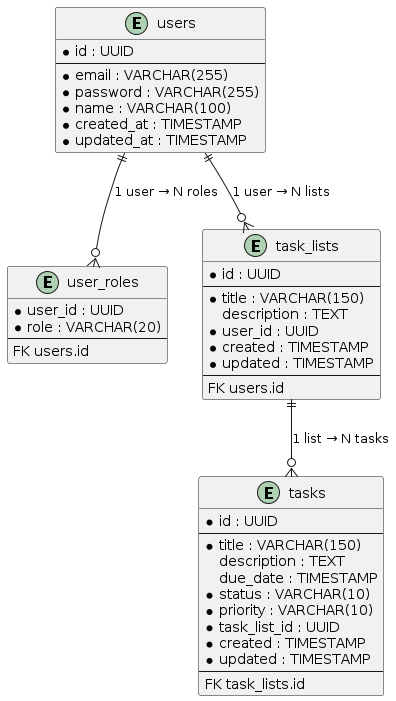

The diagram above was rendered by PlantUML. Its source (embedded in the PNG):
@startuml
entity users {
    *id : UUID
    --
    *email : VARCHAR(255)
    *password : VARCHAR(255)
    *name : VARCHAR(100)
    *created_at : TIMESTAMP
    *updated_at : TIMESTAMP
}

entity user_roles {
    *user_id : UUID
    *role : VARCHAR(20)
    --
    FK users.id
}

entity task_lists {
    *id : UUID
    --
    *title : VARCHAR(150)
    description : TEXT
    *user_id : UUID
    *created : TIMESTAMP
    *updated : TIMESTAMP
    --
    FK users.id
}

entity tasks {
    *id : UUID
    --
    *title : VARCHAR(150)
    description : TEXT
    due_date : TIMESTAMP
    *status : VARCHAR(10)
    *priority : VARCHAR(10)
    *task_list_id : UUID
    *created : TIMESTAMP
    *updated : TIMESTAMP
    --
    FK task_lists.id
}

users ||--o{ user_roles : "1 user → N roles"
users ||--o{ task_lists : "1 user → N lists"
task_lists ||--o{ tasks : "1 list → N tasks"
@enduml